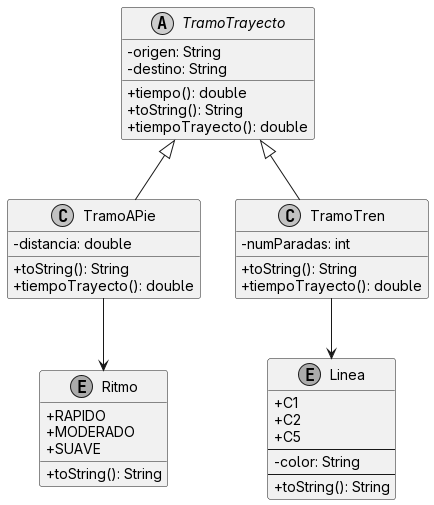

The diagram above was rendered by PlantUML. Its source (embedded in the PNG):
@startuml

' Configuración de estilo (opcional para que se vea más moderno)
skinparam classAttributeIconSize 0
skinparam monochrome true

abstract class TramoTrayecto{
    - origen: String
    - destino: String

    + tiempo(): double
    + toString(): String
    + tiempoTrayecto(): double
}

class TramoAPie{
    - distancia: double

    + toString(): String
    + tiempoTrayecto(): double
}

class TramoTren{
    - numParadas: int

    + toString(): String
    + tiempoTrayecto(): double
}

enum Linea{
    + C1
    + C2
    + C5
    --
    - color: String
    --
    + toString(): String
}

enum Ritmo{
  + RAPIDO
  + MODERADO
  + SUAVE

  + toString(): String
}

' Relaciones
TramoTrayecto  <|--  TramoTren 
TramoTrayecto  <|--  TramoAPie 
TramoTren --> Linea
TramoAPie --> Ritmo

@enduml